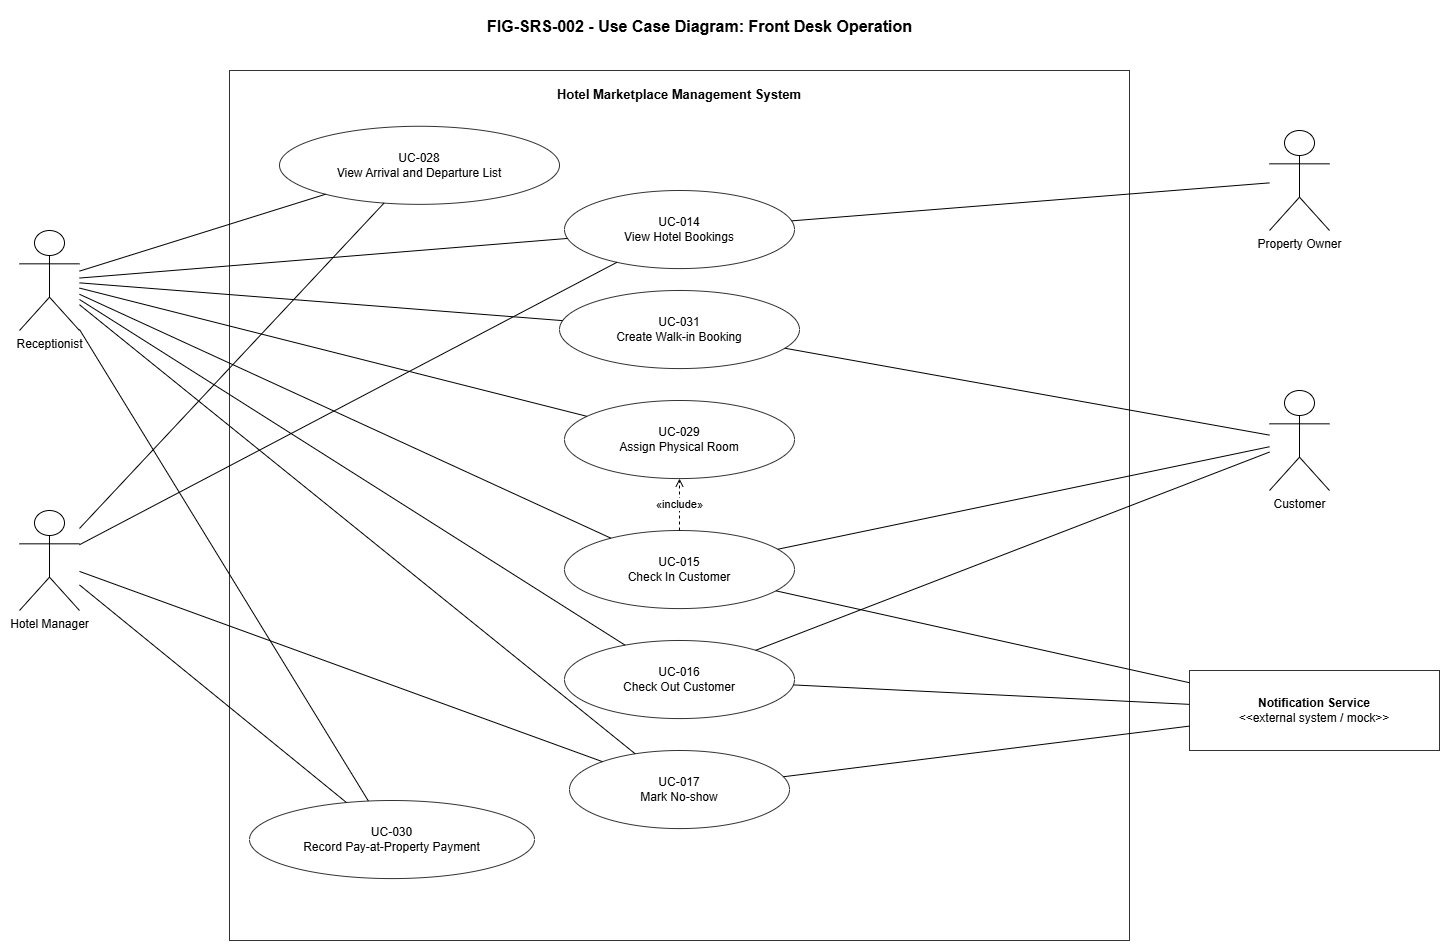

The diagram above was exported from draw.io. Its source (the exported page's mxGraphModel, read from the mxfile embedded in the PNG):
<mxGraphModel dx="2084" dy="1252" grid="1" gridSize="10" guides="1" tooltips="1" connect="1" arrows="1" fold="1" page="1" pageScale="1" pageWidth="1600" pageHeight="1000" math="0" shadow="0">
  <root>
    <mxCell id="0" />
    <mxCell id="1" parent="0" />
    <mxCell id="title" parent="1" style="text;html=1;strokeColor=none;fillColor=none;fontSize=16;fontStyle=1;align=center;" value="FIG-SRS-002 - Use Case Diagram: Front Desk Operation" vertex="1">
      <mxGeometry height="40" width="740" x="430" y="30" as="geometry" />
    </mxCell>
    <mxCell id="boundary_frontdesk" parent="1" style="rounded=0;whiteSpace=wrap;html=1;fillColor=none;strokeColor=#333333;strokeWidth=1;fontSize=13;fontStyle=1;verticalAlign=top;align=center;spacingTop=10;" value="Hotel Marketplace Management System" vertex="1">
      <mxGeometry height="870" width="900" x="330" y="90" as="geometry" />
    </mxCell>
    <mxCell id="uc_014" parent="boundary_frontdesk" style="ellipse;whiteSpace=wrap;html=1;fillColor=#ffffff;strokeColor=#333333;fontSize=12;" value="UC-014&#10;View Hotel Bookings" vertex="1">
      <mxGeometry height="78.07692307692308" width="230" x="335" y="120.00461538461539" as="geometry" />
    </mxCell>
    <mxCell id="uc_028" parent="boundary_frontdesk" style="ellipse;whiteSpace=wrap;html=1;fillColor=#ffffff;strokeColor=#333333;fontSize=12;" value="UC-028&#10;View Arrival and Departure List" vertex="1">
      <mxGeometry height="78.07692307692308" width="280" x="50" y="55.769230769230774" as="geometry" />
    </mxCell>
    <mxCell id="uc_029" parent="boundary_frontdesk" style="ellipse;whiteSpace=wrap;html=1;fillColor=#ffffff;strokeColor=#333333;fontSize=12;" value="UC-029&#10;Assign Physical Room" vertex="1">
      <mxGeometry height="78.07692307692308" width="230" x="335" y="329.99692307692305" as="geometry" />
    </mxCell>
    <mxCell id="uc_015" parent="boundary_frontdesk" style="ellipse;whiteSpace=wrap;html=1;fillColor=#ffffff;strokeColor=#333333;fontSize=12;" value="UC-015&#10;Check In Customer" vertex="1">
      <mxGeometry height="78.07692307692308" width="230" x="335" y="459.9992307692308" as="geometry" />
    </mxCell>
    <mxCell id="uc_016" parent="boundary_frontdesk" style="ellipse;whiteSpace=wrap;html=1;fillColor=#ffffff;strokeColor=#333333;fontSize=12;" value="UC-016&#10;Check Out Customer" vertex="1">
      <mxGeometry height="78.07692307692308" width="230" x="335" y="569.9953846153846" as="geometry" />
    </mxCell>
    <mxCell id="uc_017" parent="boundary_frontdesk" style="ellipse;whiteSpace=wrap;html=1;fillColor=#ffffff;strokeColor=#333333;fontSize=12;" value="UC-017&#10;Mark No-show" vertex="1">
      <mxGeometry height="78.07692307692308" width="220" x="340" y="680.0015384615384" as="geometry" />
    </mxCell>
    <mxCell id="uc_030" parent="boundary_frontdesk" style="ellipse;whiteSpace=wrap;html=1;fillColor=#ffffff;strokeColor=#333333;fontSize=12;" value="UC-030&#10;Record Pay-at-Property Payment" vertex="1">
      <mxGeometry height="78.07692307692308" width="285" x="20" y="730.0046153846154" as="geometry" />
    </mxCell>
    <mxCell id="uc_031" parent="boundary_frontdesk" style="ellipse;whiteSpace=wrap;html=1;fillColor=#ffffff;strokeColor=#333333;fontSize=12;" value="UC-031&#10;Create Walk-in Booking" vertex="1">
      <mxGeometry height="78.07692307692308" width="240" x="330" y="219.99615384615382" as="geometry" />
    </mxCell>
    <mxCell id="actor_receptionist" parent="1" style="shape=umlActor;verticalLabelPosition=bottom;verticalAlign=top;html=1;outlineConnect=0;fontSize=12;" value="Receptionist" vertex="1">
      <mxGeometry height="100" width="60" x="120" y="250" as="geometry" />
    </mxCell>
    <mxCell id="actor_manager" parent="1" style="shape=umlActor;verticalLabelPosition=bottom;verticalAlign=top;html=1;outlineConnect=0;fontSize=12;" value="Hotel Manager" vertex="1">
      <mxGeometry height="100" width="60" x="120" y="530" as="geometry" />
    </mxCell>
    <mxCell id="actor_owner" parent="1" style="shape=umlActor;verticalLabelPosition=bottom;verticalAlign=top;html=1;outlineConnect=0;fontSize=12;" value="Property Owner" vertex="1">
      <mxGeometry height="100" width="60" x="1370" y="150" as="geometry" />
    </mxCell>
    <mxCell id="actor_customer" parent="1" style="shape=umlActor;verticalLabelPosition=bottom;verticalAlign=top;html=1;outlineConnect=0;fontSize=12;" value="Customer" vertex="1">
      <mxGeometry height="100" width="60" x="1370" y="410" as="geometry" />
    </mxCell>
    <mxCell id="actor_notification" parent="1" style="rounded=0;whiteSpace=wrap;html=1;fillColor=#ffffff;strokeColor=#333333;fontSize=12;align=center;verticalAlign=middle;" value="&lt;b&gt;Notification Service&lt;/b&gt;&lt;br&gt;&amp;lt;&amp;lt;external system / mock&amp;gt;&amp;gt;" vertex="1">
      <mxGeometry height="80" width="250" x="1290" y="690" as="geometry" />
    </mxCell>
    <mxCell id="a_receptionist_view_bookings" edge="1" parent="1" source="actor_receptionist" style="endArrow=none;html=1;rounded=0;" target="uc_014">
      <mxGeometry relative="1" as="geometry" />
    </mxCell>
    <mxCell id="a_receptionist_arrival" edge="1" parent="1" source="actor_receptionist" style="endArrow=none;html=1;rounded=0;" target="uc_028">
      <mxGeometry relative="1" as="geometry" />
    </mxCell>
    <mxCell id="a_receptionist_assign" edge="1" parent="1" source="actor_receptionist" style="endArrow=none;html=1;rounded=0;" target="uc_029">
      <mxGeometry relative="1" as="geometry" />
    </mxCell>
    <mxCell id="a_receptionist_checkin" edge="1" parent="1" source="actor_receptionist" style="endArrow=none;html=1;rounded=0;" target="uc_015">
      <mxGeometry relative="1" as="geometry" />
    </mxCell>
    <mxCell id="a_receptionist_checkout" edge="1" parent="1" source="actor_receptionist" style="endArrow=none;html=1;rounded=0;" target="uc_016">
      <mxGeometry relative="1" as="geometry" />
    </mxCell>
    <mxCell id="a_receptionist_noshow" edge="1" parent="1" source="actor_receptionist" style="endArrow=none;html=1;rounded=0;" target="uc_017">
      <mxGeometry relative="1" as="geometry" />
    </mxCell>
    <mxCell id="a_receptionist_payment" edge="1" parent="1" source="actor_receptionist" style="endArrow=none;html=1;rounded=0;" target="uc_030">
      <mxGeometry relative="1" as="geometry" />
    </mxCell>
    <mxCell id="a_receptionist_walkin" edge="1" parent="1" source="actor_receptionist" style="endArrow=none;html=1;rounded=0;" target="uc_031">
      <mxGeometry relative="1" as="geometry" />
    </mxCell>
    <mxCell id="a_manager_view_bookings" edge="1" parent="1" source="actor_manager" style="endArrow=none;html=1;rounded=0;" target="uc_014">
      <mxGeometry relative="1" as="geometry" />
    </mxCell>
    <mxCell id="a_manager_arrival" edge="1" parent="1" source="actor_manager" style="endArrow=none;html=1;rounded=0;" target="uc_028">
      <mxGeometry relative="1" as="geometry" />
    </mxCell>
    <mxCell id="a_manager_noshow" edge="1" parent="1" source="actor_manager" style="endArrow=none;html=1;rounded=0;" target="uc_017">
      <mxGeometry relative="1" as="geometry" />
    </mxCell>
    <mxCell id="a_manager_payment" edge="1" parent="1" source="actor_manager" style="endArrow=none;html=1;rounded=0;" target="uc_030">
      <mxGeometry relative="1" as="geometry" />
    </mxCell>
    <mxCell id="a_owner_view_bookings" edge="1" parent="1" source="actor_owner" style="endArrow=none;html=1;rounded=0;" target="uc_014">
      <mxGeometry relative="1" as="geometry" />
    </mxCell>
    <mxCell id="a_customer_checkin" edge="1" parent="1" source="actor_customer" style="endArrow=none;html=1;rounded=0;" target="uc_015">
      <mxGeometry relative="1" as="geometry" />
    </mxCell>
    <mxCell id="a_customer_checkout" edge="1" parent="1" source="actor_customer" style="endArrow=none;html=1;rounded=0;" target="uc_016">
      <mxGeometry relative="1" as="geometry" />
    </mxCell>
    <mxCell id="a_customer_walkin" edge="1" parent="1" source="actor_customer" style="endArrow=none;html=1;rounded=0;" target="uc_031">
      <mxGeometry relative="1" as="geometry" />
    </mxCell>
    <mxCell id="a_notification_checkin" edge="1" parent="1" source="actor_notification" style="endArrow=none;html=1;rounded=0;" target="uc_015">
      <mxGeometry relative="1" as="geometry" />
    </mxCell>
    <mxCell id="a_notification_checkout" edge="1" parent="1" source="actor_notification" style="endArrow=none;html=1;rounded=0;" target="uc_016">
      <mxGeometry relative="1" as="geometry" />
    </mxCell>
    <mxCell id="a_notification_noshow" edge="1" parent="1" source="actor_notification" style="endArrow=none;html=1;rounded=0;" target="uc_017">
      <mxGeometry relative="1" as="geometry" />
    </mxCell>
    <mxCell id="inc_checkin_assign" edge="1" parent="1" source="uc_015" style="dashed=1;endArrow=open;endFill=0;html=1;rounded=0;fontSize=11;" target="uc_029" value="«include»">
      <mxGeometry relative="1" as="geometry" />
    </mxCell>
  </root>
</mxGraphModel>